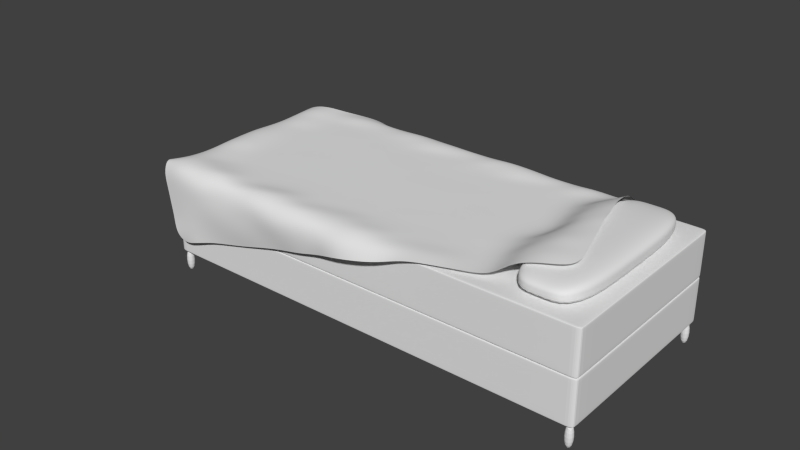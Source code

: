 # Source: Bed.blend  (saved by Blender 2.72.0; exported with 4.5.12 LTS)
import bpy
from mathutils import Matrix  # noqa: F401  (used for matrix-valued properties, if any)

bpy.ops.wm.read_factory_settings(use_empty=True)
scene = bpy.context.scene
scene.name = 'Scene'

# ---- collections
col_collection_1 = bpy.data.collections.new('Collection 1'); scene.collection.children.link(col_collection_1)

# ---- materials (node trees are filled in below, after node groups)
mat_material = bpy.data.materials.new('Material')
mat_material.alpha_threshold = 0.0
mat_material.use_transparent_shadow = False
mat_material.roughness = 0.5
mat_material.line_color = (0.0, 0.0, 0.0, 1.0)

# ---- material node trees

# ---- world
world_world = bpy.data.worlds.new('World'); scene.world = world_world
world_world.color = (0.05088, 0.05088, 0.05088)
world_world.use_sun_shadow = False
world_world.sun_shadow_jitter_overblur = 0.0
world_world.cycles.sampling_method = 'MANUAL'
world_world.cycles.sample_map_resolution = 256

# ---- meshes
me_cube_005 = bpy.data.meshes.new('Cube.005')
me_cube_005.from_pydata([(-0.1424, -1.0, -1.0), (-1.0, -0.1424, -1.0), (-0.3242, -0.998, -1.0), (-0.505, -0.9817, -1.0), (-0.6799, -0.9324, -1.0), (-0.8308, -0.8314, -1.0), (-0.9322, -0.6805, -1.0), (-0.9816, -0.5058, -1.0), (-0.998, -0.3248, -1.0), (-1.0, 0.1424, -1.0), (-0.1424, 1.0, -1.0), (-0.998, 0.3242, -1.0), (-0.9817, 0.505, -1.0), (-0.9324, 0.6799, -1.0), (-0.8314, 0.8308, -1.0), (-0.6805, 0.9322, -1.0), (-0.5058, 0.9816, -1.0), (-0.3248, 0.998, -1.0), (0.1424, 1.0, -1.0), (1.0, 0.1424, -1.0), (0.3242, 0.998, -1.0), (0.505, 0.9817, -1.0), (0.6799, 0.9324, -1.0), (0.8308, 0.8314, -1.0), (0.9322, 0.6805, -1.0), (0.9816, 0.5058, -1.0), (0.998, 0.3248, -1.0), (1.0, -0.1424, -1.0), (0.1424, -1.0, -1.0), (0.998, -0.3242, -1.0), (0.9817, -0.505, -1.0), (0.9324, -0.6799, -1.0), (0.8314, -0.8308, -1.0), (0.6805, -0.9322, -1.0), (0.5058, -0.9816, -1.0), (0.3248, -0.998, -1.0), (-1.0, -0.1424, 0.1424), (-0.1424, -1.0, 0.1424), (-0.1424, -0.1424, 1.0), (-0.998, -0.3242, 0.1424), (-0.9817, -0.505, 0.1424), (-0.9324, -0.6799, 0.1424), (-0.8314, -0.8308, 0.1424), (-0.998, -0.1424, 0.3248), (-0.9955, -0.3307, 0.3294), (-0.9772, -0.5171, 0.3318), (-0.925, -0.6904, 0.3308), (-0.83, -0.8286, 0.3291), (-0.9816, -0.1424, 0.5058), (-0.9769, -0.3337, 0.5183), (-0.9564, -0.5221, 0.5217), (-0.9047, -0.6874, 0.5155), (-0.8161, -0.8156, 0.5095), (-0.9322, -0.1424, 0.6805), (-0.9239, -0.332, 0.6927), (-0.9043, -0.516, 0.6881), (-0.8605, -0.6694, 0.6695), (-0.7846, -0.7845, 0.6565), (-0.7482, -0.7482, 0.7482), (-0.1424, -0.998, 0.3242), (-0.1424, -0.9817, 0.505), (-0.1424, -0.9324, 0.6799), (-0.1424, -0.8314, 0.8308), (-0.3248, -0.998, 0.1424), (-0.3294, -0.9955, 0.3307), (-0.3318, -0.9772, 0.5171), (-0.3308, -0.925, 0.6904), (-0.3291, -0.83, 0.8286), (-0.5058, -0.9816, 0.1424), (-0.5183, -0.9769, 0.3337), (-0.5217, -0.9564, 0.5221), (-0.5155, -0.9047, 0.6874), (-0.5095, -0.8161, 0.8156), (-0.6805, -0.9322, 0.1424), (-0.6927, -0.9239, 0.332), (-0.6881, -0.9043, 0.516), (-0.6695, -0.8605, 0.6694), (-0.6565, -0.7846, 0.7845), (-0.3242, -0.1424, 0.998), (-0.505, -0.1424, 0.9817), (-0.6799, -0.1424, 0.9324), (-0.8308, -0.1424, 0.8314), (-0.1424, -0.3248, 0.998), (-0.3307, -0.3294, 0.9955), (-0.5171, -0.3318, 0.9772), (-0.6904, -0.3308, 0.925), (-0.8286, -0.3291, 0.83), (-0.1424, -0.5058, 0.9816), (-0.3337, -0.5183, 0.9769), (-0.5221, -0.5217, 0.9564), (-0.6874, -0.5155, 0.9047), (-0.8156, -0.5095, 0.8161), (-0.1424, -0.6805, 0.9322), (-0.332, -0.6927, 0.9239), (-0.516, -0.6881, 0.9043), (-0.6694, -0.6695, 0.8605), (-0.7845, -0.6565, 0.7846), (-1.0, 0.1424, 0.1424), (-0.1424, 0.1424, 1.0), (-0.1424, 1.0, 0.1424), (-0.998, 0.1424, 0.3242), (-0.9817, 0.1424, 0.505), (-0.9324, 0.1424, 0.6799), (-0.8314, 0.1424, 0.8308), (-0.998, 0.3248, 0.1424), (-0.9955, 0.3294, 0.3307), (-0.9772, 0.3318, 0.5171), (-0.925, 0.3308, 0.6904), (-0.83, 0.3291, 0.8286), (-0.9816, 0.5058, 0.1424), (-0.9769, 0.5183, 0.3337), (-0.9564, 0.5217, 0.5221), (-0.9047, 0.5155, 0.6874), (-0.8161, 0.5095, 0.8156), (-0.9322, 0.6805, 0.1424), (-0.9239, 0.6927, 0.332), (-0.9043, 0.6881, 0.516), (-0.8605, 0.6695, 0.6694), (-0.7846, 0.6565, 0.7845), (-0.7482, 0.7482, 0.7482), (-0.1424, 0.3242, 0.998), (-0.1424, 0.505, 0.9817), (-0.1424, 0.6799, 0.9324), (-0.1424, 0.8308, 0.8314), (-0.3248, 0.1424, 0.998), (-0.3294, 0.3307, 0.9955), (-0.3318, 0.5171, 0.9772), (-0.3308, 0.6904, 0.925), (-0.3291, 0.8286, 0.83), (-0.5058, 0.1424, 0.9816), (-0.5183, 0.3337, 0.9769), (-0.5217, 0.5221, 0.9564), (-0.5155, 0.6874, 0.9047), (-0.5095, 0.8156, 0.8161), (-0.6805, 0.1424, 0.9322), (-0.6927, 0.332, 0.9239), (-0.6881, 0.516, 0.9043), (-0.6695, 0.6694, 0.8605), (-0.6565, 0.7845, 0.7846), (-0.3242, 0.998, 0.1424), (-0.505, 0.9817, 0.1424), (-0.6799, 0.9324, 0.1424), (-0.8308, 0.8314, 0.1424), (-0.1424, 0.998, 0.3248), (-0.3307, 0.9955, 0.3294), (-0.5171, 0.9772, 0.3318), (-0.6904, 0.925, 0.3308), (-0.8286, 0.83, 0.3291), (-0.1424, 0.9816, 0.5058), (-0.3337, 0.9769, 0.5183), (-0.5221, 0.9564, 0.5217), (-0.6874, 0.9047, 0.5155), (-0.8156, 0.8161, 0.5095), (-0.1424, 0.9322, 0.6805), (-0.332, 0.9239, 0.6927), (-0.516, 0.9043, 0.6881), (-0.6694, 0.8605, 0.6695), (-0.7845, 0.7846, 0.6565), (0.1424, 1.0, 0.1424), (0.1424, 0.1424, 1.0), (1.0, 0.1424, 0.1424), (0.1424, 0.998, 0.3242), (0.1424, 0.9817, 0.505), (0.1424, 0.9324, 0.6799), (0.1424, 0.8314, 0.8308), (0.3248, 0.998, 0.1424), (0.3294, 0.9955, 0.3307), (0.3318, 0.9772, 0.5171), (0.3308, 0.925, 0.6904), (0.3291, 0.83, 0.8286), (0.5058, 0.9816, 0.1424), (0.5183, 0.9769, 0.3337), (0.5217, 0.9564, 0.5221), (0.5155, 0.9047, 0.6874), (0.5095, 0.8161, 0.8156), (0.6805, 0.9322, 0.1424), (0.6927, 0.9239, 0.332), (0.6881, 0.9043, 0.516), (0.6695, 0.8605, 0.6694), (0.6565, 0.7846, 0.7845), (0.7482, 0.7482, 0.7482), (0.3242, 0.1424, 0.998), (0.505, 0.1424, 0.9817), (0.6799, 0.1424, 0.9324), (0.8308, 0.1424, 0.8314), (0.1424, 0.3248, 0.998), (0.3307, 0.3294, 0.9955), (0.5171, 0.3318, 0.9772), (0.6904, 0.3308, 0.925), (0.8286, 0.3291, 0.83), (0.1424, 0.5058, 0.9816), (0.3337, 0.5183, 0.9769), (0.5221, 0.5217, 0.9564), (0.6874, 0.5155, 0.9047), (0.8156, 0.5095, 0.8161), (0.1424, 0.6805, 0.9322), (0.332, 0.6927, 0.9239), (0.516, 0.6881, 0.9043), (0.6694, 0.6695, 0.8605), (0.7845, 0.6565, 0.7846), (0.998, 0.3242, 0.1424), (0.9817, 0.505, 0.1424), (0.9324, 0.6799, 0.1424), (0.8314, 0.8308, 0.1424), (0.998, 0.1424, 0.3248), (0.9955, 0.3307, 0.3294), (0.9772, 0.5171, 0.3318), (0.925, 0.6904, 0.3308), (0.83, 0.8286, 0.3291), (0.9816, 0.1424, 0.5058), (0.9769, 0.3337, 0.5183), (0.9564, 0.5221, 0.5217), (0.9047, 0.6874, 0.5155), (0.8161, 0.8156, 0.5095), (0.9322, 0.1424, 0.6805), (0.9239, 0.332, 0.6927), (0.9043, 0.516, 0.6881), (0.8605, 0.6694, 0.6695), (0.7846, 0.7845, 0.6565), (1.0, -0.1424, 0.1424), (0.1424, -0.1424, 1.0), (0.1424, -1.0, 0.1424), (0.998, -0.1424, 0.3242), (0.9817, -0.1424, 0.505), (0.9324, -0.1424, 0.6799), (0.8314, -0.1424, 0.8308), (0.998, -0.3248, 0.1424), (0.9955, -0.3294, 0.3307), (0.9772, -0.3318, 0.5171), (0.925, -0.3308, 0.6904), (0.83, -0.3291, 0.8286), (0.9816, -0.5058, 0.1424), (0.9769, -0.5183, 0.3337), (0.9564, -0.5217, 0.5221), (0.9047, -0.5155, 0.6874), (0.8161, -0.5095, 0.8156), (0.9322, -0.6805, 0.1424), (0.9239, -0.6927, 0.332), (0.9043, -0.6881, 0.516), (0.8605, -0.6695, 0.6694), (0.7846, -0.6565, 0.7845), (0.7482, -0.7482, 0.7482), (0.1424, -0.3242, 0.998), (0.1424, -0.505, 0.9817), (0.1424, -0.6799, 0.9324), (0.1424, -0.8308, 0.8314), (0.3248, -0.1424, 0.998), (0.3294, -0.3307, 0.9955), (0.3318, -0.5171, 0.9772), (0.3308, -0.6904, 0.925), (0.3291, -0.8286, 0.83), (0.5058, -0.1424, 0.9816), (0.5183, -0.3337, 0.9769), (0.5217, -0.5221, 0.9564), (0.5155, -0.6874, 0.9047), (0.5095, -0.8156, 0.8161), (0.6805, -0.1424, 0.9322), (0.6927, -0.332, 0.9239), (0.6881, -0.516, 0.9043), (0.6695, -0.6694, 0.8605), (0.6565, -0.7845, 0.7846), (0.3242, -0.998, 0.1424), (0.505, -0.9817, 0.1424), (0.6799, -0.9324, 0.1424), (0.8308, -0.8314, 0.1424), (0.1424, -0.998, 0.3248), (0.3307, -0.9955, 0.3294), (0.5171, -0.9772, 0.3318), (0.6904, -0.925, 0.3308), (0.8286, -0.83, 0.3291), (0.1424, -0.9816, 0.5058), (0.3337, -0.9769, 0.5183), (0.5221, -0.9564, 0.5217), (0.6874, -0.9047, 0.5155), (0.8156, -0.8161, 0.5095), (0.1424, -0.9322, 0.6805), (0.332, -0.9239, 0.6927), (0.516, -0.9043, 0.6881), (0.6694, -0.8605, 0.6695), (0.7845, -0.7846, 0.6565)], [], [(0, 2, 3, 4, 5, 6, 7, 8, 1, 9, 11, 12, 13, 14, 15, 16, 17, 10, 18, 20, 21, 22, 23, 24, 25, 26, 19, 27, 29, 30, 31, 32, 33, 34, 35, 28), (160, 219, 27, 19), (220, 159, 98, 38), (99, 158, 18, 10), (221, 37, 0, 28), (36, 39, 44, 43), (39, 40, 45, 44), (40, 41, 46, 45), (41, 42, 47, 46), (43, 44, 49, 48), (44, 45, 50, 49), (45, 46, 51, 50), (46, 47, 52, 51), (48, 49, 54, 53), (49, 50, 55, 54), (50, 51, 56, 55), (51, 52, 57, 56), (53, 54, 86, 81), (54, 55, 91, 86), (55, 56, 96, 91), (56, 57, 58, 96), (37, 59, 64, 63), (59, 60, 65, 64), (60, 61, 66, 65), (61, 62, 67, 66), (63, 64, 69, 68), (64, 65, 70, 69), (65, 66, 71, 70), (66, 67, 72, 71), (68, 69, 74, 73), (69, 70, 75, 74), (70, 71, 76, 75), (71, 72, 77, 76), (73, 74, 47, 42), (74, 75, 52, 47), (75, 76, 57, 52), (76, 77, 58, 57), (38, 78, 83, 82), (78, 79, 84, 83), (79, 80, 85, 84), (80, 81, 86, 85), (82, 83, 88, 87), (83, 84, 89, 88), (84, 85, 90, 89), (85, 86, 91, 90), (87, 88, 93, 92), (88, 89, 94, 93), (89, 90, 95, 94), (90, 91, 96, 95), (92, 93, 67, 62), (93, 94, 72, 67), (94, 95, 77, 72), (95, 96, 58, 77), (97, 100, 105, 104), (100, 101, 106, 105), (101, 102, 107, 106), (102, 103, 108, 107), (104, 105, 110, 109), (105, 106, 111, 110), (106, 107, 112, 111), (107, 108, 113, 112), (109, 110, 115, 114), (110, 111, 116, 115), (111, 112, 117, 116), (112, 113, 118, 117), (114, 115, 147, 142), (115, 116, 152, 147), (116, 117, 157, 152), (117, 118, 119, 157), (98, 120, 125, 124), (120, 121, 126, 125), (121, 122, 127, 126), (122, 123, 128, 127), (124, 125, 130, 129), (125, 126, 131, 130), (126, 127, 132, 131), (127, 128, 133, 132), (129, 130, 135, 134), (130, 131, 136, 135), (131, 132, 137, 136), (132, 133, 138, 137), (134, 135, 108, 103), (135, 136, 113, 108), (136, 137, 118, 113), (137, 138, 119, 118), (99, 139, 144, 143), (139, 140, 145, 144), (140, 141, 146, 145), (141, 142, 147, 146), (143, 144, 149, 148), (144, 145, 150, 149), (145, 146, 151, 150), (146, 147, 152, 151), (148, 149, 154, 153), (149, 150, 155, 154), (150, 151, 156, 155), (151, 152, 157, 156), (153, 154, 128, 123), (154, 155, 133, 128), (155, 156, 138, 133), (156, 157, 119, 138), (158, 161, 166, 165), (161, 162, 167, 166), (162, 163, 168, 167), (163, 164, 169, 168), (165, 166, 171, 170), (166, 167, 172, 171), (167, 168, 173, 172), (168, 169, 174, 173), (170, 171, 176, 175), (171, 172, 177, 176), (172, 173, 178, 177), (173, 174, 179, 178), (175, 176, 208, 203), (176, 177, 213, 208), (177, 178, 218, 213), (178, 179, 180, 218), (159, 181, 186, 185), (181, 182, 187, 186), (182, 183, 188, 187), (183, 184, 189, 188), (185, 186, 191, 190), (186, 187, 192, 191), (187, 188, 193, 192), (188, 189, 194, 193), (190, 191, 196, 195), (191, 192, 197, 196), (192, 193, 198, 197), (193, 194, 199, 198), (195, 196, 169, 164), (196, 197, 174, 169), (197, 198, 179, 174), (198, 199, 180, 179), (160, 200, 205, 204), (200, 201, 206, 205), (201, 202, 207, 206), (202, 203, 208, 207), (204, 205, 210, 209), (205, 206, 211, 210), (206, 207, 212, 211), (207, 208, 213, 212), (209, 210, 215, 214), (210, 211, 216, 215), (211, 212, 217, 216), (212, 213, 218, 217), (214, 215, 189, 184), (215, 216, 194, 189), (216, 217, 199, 194), (217, 218, 180, 199), (219, 222, 227, 226), (222, 223, 228, 227), (223, 224, 229, 228), (224, 225, 230, 229), (226, 227, 232, 231), (227, 228, 233, 232), (228, 229, 234, 233), (229, 230, 235, 234), (231, 232, 237, 236), (232, 233, 238, 237), (233, 234, 239, 238), (234, 235, 240, 239), (236, 237, 269, 264), (237, 238, 274, 269), (238, 239, 279, 274), (239, 240, 241, 279), (220, 242, 247, 246), (242, 243, 248, 247), (243, 244, 249, 248), (244, 245, 250, 249), (246, 247, 252, 251), (247, 248, 253, 252), (248, 249, 254, 253), (249, 250, 255, 254), (251, 252, 257, 256), (252, 253, 258, 257), (253, 254, 259, 258), (254, 255, 260, 259), (256, 257, 230, 225), (257, 258, 235, 230), (258, 259, 240, 235), (259, 260, 241, 240), (221, 261, 266, 265), (261, 262, 267, 266), (262, 263, 268, 267), (263, 264, 269, 268), (265, 266, 271, 270), (266, 267, 272, 271), (267, 268, 273, 272), (268, 269, 274, 273), (270, 271, 276, 275), (271, 272, 277, 276), (272, 273, 278, 277), (273, 274, 279, 278), (275, 276, 250, 245), (276, 277, 255, 250), (277, 278, 260, 255), (278, 279, 241, 260), (0, 37, 63, 2), (2, 63, 68, 3), (3, 68, 73, 4), (4, 73, 42, 5), (5, 42, 41, 6), (6, 41, 40, 7), (7, 40, 39, 8), (8, 39, 36, 1), (38, 98, 124, 78), (78, 124, 129, 79), (79, 129, 134, 80), (80, 134, 103, 81), (81, 103, 102, 53), (53, 102, 101, 48), (48, 101, 100, 43), (43, 100, 97, 36), (99, 10, 17, 139), (139, 17, 16, 140), (140, 16, 15, 141), (141, 15, 14, 142), (142, 14, 13, 114), (114, 13, 12, 109), (109, 12, 11, 104), (104, 11, 9, 97), (98, 159, 185, 120), (120, 185, 190, 121), (121, 190, 195, 122), (122, 195, 164, 123), (123, 164, 163, 153), (153, 163, 162, 148), (148, 162, 161, 143), (143, 161, 158, 99), (160, 19, 26, 200), (200, 26, 25, 201), (201, 25, 24, 202), (202, 24, 23, 203), (203, 23, 22, 175), (175, 22, 21, 170), (170, 21, 20, 165), (165, 20, 18, 158), (159, 220, 246, 181), (181, 246, 251, 182), (182, 251, 256, 183), (183, 256, 225, 184), (184, 225, 224, 214), (214, 224, 223, 209), (209, 223, 222, 204), (204, 222, 219, 160), (221, 28, 35, 261), (261, 35, 34, 262), (262, 34, 33, 263), (263, 33, 32, 264), (264, 32, 31, 236), (236, 31, 30, 231), (231, 30, 29, 226), (226, 29, 27, 219), (220, 38, 82, 242), (242, 82, 87, 243), (243, 87, 92, 244), (244, 92, 62, 245), (245, 62, 61, 275), (275, 61, 60, 270), (270, 60, 59, 265), (265, 59, 37, 221), (36, 97, 9, 1)])
me_cube_005.use_remesh_preserve_volume = False
me_cube_005.use_remesh_preserve_attributes = False
me_cube_005.use_mirror_vertex_groups = False
me_cube_005.update()
me_cube = bpy.data.meshes.new('Cube')
me_cube.from_pydata([(0.956, -0.9889, -2.1), (0.956, -0.9, -2.1), (0.996, -0.9, -2.1), (0.996, -0.9889, -2.1), (0.956, -0.9889, -0.9), (0.956, -0.9, -0.9), (0.996, -0.9, -0.9), (0.996, -0.9889, -0.9), (-0.995, -0.9889, -2.1), (-0.995, -0.9, -2.1), (-0.955, -0.9, -2.1), (-0.955, -0.9889, -2.1), (-0.995, -0.9889, -0.9), (-0.995, -0.9, -0.9), (-0.955, -0.9, -0.9), (-0.955, -0.9889, -0.9), (-0.995, 0.9, -2.1), (-0.995, 0.9889, -2.1), (-0.955, 0.9889, -2.1), (-0.955, 0.9, -2.1), (-0.995, 0.9, -0.9), (-0.995, 0.9889, -0.9), (-0.955, 0.9889, -0.9), (-0.955, 0.9, -0.9), (0.955, 0.9, -2.1), (0.955, 0.9889, -2.1), (0.995, 0.9889, -2.1), (0.995, 0.9, -2.1), (0.955, 0.9, -0.9), (0.955, 0.9889, -0.9), (0.995, 0.9889, -0.9), (0.995, 0.9, -0.9), (0.9454, 1.0, -0.9454), (1.0, 0.9454, -0.9454), (0.9454, 0.9454, -1.0), (0.9818, 1.0, -0.9454), (0.9454, 1.0, -0.9818), (0.9818, 1.0, -0.9818), (1.0, 0.9454, -0.9818), (1.0, 0.9818, -0.9454), (1.0, 0.9818, -0.9818), (0.9454, 0.9818, -1.0), (0.9818, 0.9454, -1.0), (0.9818, 0.9818, -1.0), (0.9454, -0.9454, -1.0), (1.0, -0.9454, -0.9454), (0.9454, -1.0, -0.9454), (0.9818, -0.9454, -1.0), (0.9454, -0.9818, -1.0), (0.9818, -0.9818, -1.0), (1.0, -0.9818, -0.9454), (1.0, -0.9454, -0.9818), (1.0, -0.9818, -0.9818), (0.9454, -1.0, -0.9818), (0.9818, -1.0, -0.9454), (0.9818, -1.0, -0.9818), (-0.9454, -0.9454, -1.0), (-0.9454, -1.0, -0.9454), (-1.0, -0.9454, -0.9454), (-0.9454, -0.9818, -1.0), (-0.9818, -0.9454, -1.0), (-0.9818, -0.9818, -1.0), (-0.9818, -1.0, -0.9454), (-0.9454, -1.0, -0.9818), (-0.9818, -1.0, -0.9818), (-1.0, -0.9454, -0.9818), (-1.0, -0.9818, -0.9454), (-1.0, -0.9818, -0.9818), (-1.0, 0.9454, -0.9454), (-0.9454, 1.0, -0.9454), (-0.9454, 0.9454, -1.0), (-1.0, 0.9818, -0.9454), (-1.0, 0.9454, -0.9818), (-1.0, 0.9818, -0.9818), (-0.9454, 1.0, -0.9818), (-0.9818, 1.0, -0.9454), (-0.9818, 1.0, -0.9818), (-0.9818, 0.9454, -1.0), (-0.9454, 0.9818, -1.0), (-0.9818, 0.9818, -1.0), (1.0, 0.9454, 0.9454), (0.9454, 1.0, 0.9454), (0.9454, 0.9454, 1.0), (1.0, 0.9818, 0.9454), (1.0, 0.9454, 0.9818), (1.0, 0.9818, 0.9818), (0.9454, 1.0, 0.9818), (0.9818, 1.0, 0.9454), (0.9818, 1.0, 0.9818), (0.9818, 0.9454, 1.0), (0.9454, 0.9818, 1.0), (0.9818, 0.9818, 1.0), (0.9454, -0.9454, 1.0), (0.9454, -1.0, 0.9454), (1.0, -0.9454, 0.9454), (0.9454, -0.9818, 1.0), (0.9818, -0.9454, 1.0), (0.9818, -0.9818, 1.0), (0.9818, -1.0, 0.9454), (0.9454, -1.0, 0.9818), (0.9818, -1.0, 0.9818), (1.0, -0.9454, 0.9818), (1.0, -0.9818, 0.9454), (1.0, -0.9818, 0.9818), (-0.9454, -0.9454, 1.0), (-1.0, -0.9454, 0.9454), (-0.9454, -1.0, 0.9454), (-0.9818, -0.9454, 1.0), (-0.9454, -0.9818, 1.0), (-0.9818, -0.9818, 1.0), (-1.0, -0.9818, 0.9454), (-1.0, -0.9454, 0.9818), (-1.0, -0.9818, 0.9818), (-0.9454, -1.0, 0.9818), (-0.9818, -1.0, 0.9454), (-0.9818, -1.0, 0.9818), (-0.9454, 1.0, 0.9454), (-1.0, 0.9454, 0.9454), (-0.9454, 0.9454, 1.0), (-0.9818, 1.0, 0.9454), (-0.9454, 1.0, 0.9818), (-0.9818, 1.0, 0.9818), (-1.0, 0.9454, 0.9818), (-1.0, 0.9818, 0.9454), (-1.0, 0.9818, 0.9818), (-0.9454, 0.9818, 1.0), (-0.9818, 0.9454, 1.0), (-0.9818, 0.9818, 1.0), (0.9454, 1.0, 1.07), (1.0, 0.9454, 1.07), (0.9454, 0.9454, 1.015), (0.9818, 1.0, 1.07), (0.9454, 1.0, 1.034), (0.9818, 1.0, 1.034), (1.0, 0.9454, 1.034), (1.0, 0.9818, 1.07), (1.0, 0.9818, 1.034), (0.9454, 0.9818, 1.015), (0.9818, 0.9454, 1.015), (0.9818, 0.9818, 1.015), (0.9454, -0.9454, 1.015), (1.0, -0.9454, 1.07), (0.9454, -1.0, 1.07), (0.9818, -0.9454, 1.015), (0.9454, -0.9818, 1.015), (0.9818, -0.9818, 1.015), (1.0, -0.9818, 1.07), (1.0, -0.9454, 1.034), (1.0, -0.9818, 1.034), (0.9454, -1.0, 1.034), (0.9818, -1.0, 1.07), (0.9818, -1.0, 1.034), (-0.9454, -0.9454, 1.015), (-0.9454, -1.0, 1.07), (-1.0, -0.9454, 1.07), (-0.9454, -0.9818, 1.015), (-0.9818, -0.9454, 1.015), (-0.9818, -0.9818, 1.015), (-0.9818, -1.0, 1.07), (-0.9454, -1.0, 1.034), (-0.9818, -1.0, 1.034), (-1.0, -0.9454, 1.034), (-1.0, -0.9818, 1.07), (-1.0, -0.9818, 1.034), (-1.0, 0.9454, 1.07), (-0.9454, 1.0, 1.07), (-0.9454, 0.9454, 1.015), (-1.0, 0.9818, 1.07), (-1.0, 0.9454, 1.034), (-1.0, 0.9818, 1.034), (-0.9454, 1.0, 1.034), (-0.9818, 1.0, 1.07), (-0.9818, 1.0, 1.034), (-0.9818, 0.9454, 1.015), (-0.9454, 0.9818, 1.015), (-0.9818, 0.9818, 1.015), (1.0, 0.9454, 2.961), (0.9454, 1.0, 2.961), (0.9454, 0.9454, 3.015), (1.0, 0.9818, 2.961), (1.0, 0.9454, 2.997), (1.0, 0.9818, 2.997), (0.9454, 1.0, 2.997), (0.9818, 1.0, 2.961), (0.9818, 1.0, 2.997), (0.9818, 0.9454, 3.015), (0.9454, 0.9818, 3.015), (0.9818, 0.9818, 3.015), (0.9454, -0.9454, 3.015), (0.9454, -1.0, 2.961), (1.0, -0.9454, 2.961), (0.9454, -0.9818, 3.015), (0.9818, -0.9454, 3.015), (0.9818, -0.9818, 3.015), (0.9818, -1.0, 2.961), (0.9454, -1.0, 2.997), (0.9818, -1.0, 2.997), (1.0, -0.9454, 2.997), (1.0, -0.9818, 2.961), (1.0, -0.9818, 2.997), (-0.9454, -0.9454, 3.015), (-1.0, -0.9454, 2.961), (-0.9454, -1.0, 2.961), (-0.9818, -0.9454, 3.015), (-0.9454, -0.9818, 3.015), (-0.9818, -0.9818, 3.015), (-1.0, -0.9818, 2.961), (-1.0, -0.9454, 2.997), (-1.0, -0.9818, 2.997), (-0.9454, -1.0, 2.997), (-0.9818, -1.0, 2.961), (-0.9818, -1.0, 2.997), (-0.9454, 1.0, 2.961), (-1.0, 0.9454, 2.961), (-0.9454, 0.9454, 3.015), (-0.9818, 1.0, 2.961), (-0.9454, 1.0, 2.997), (-0.9818, 1.0, 2.997), (-1.0, 0.9454, 2.997), (-1.0, 0.9818, 2.961), (-1.0, 0.9818, 2.997), (-0.9454, 0.9818, 3.015), (-0.9818, 0.9454, 3.015), (-0.9818, 0.9818, 3.015)], [], [(4, 5, 1, 0), (5, 6, 2, 1), (6, 7, 3, 2), (7, 4, 0, 3), (0, 1, 2, 3), (7, 6, 5, 4), (12, 13, 9, 8), (13, 14, 10, 9), (14, 15, 11, 10), (15, 12, 8, 11), (8, 9, 10, 11), (15, 14, 13, 12), (20, 21, 17, 16), (21, 22, 18, 17), (22, 23, 19, 18), (23, 20, 16, 19), (16, 17, 18, 19), (23, 22, 21, 20), (28, 29, 25, 24), (29, 30, 26, 25), (30, 31, 27, 26), (31, 28, 24, 27), (24, 25, 26, 27), (31, 30, 29, 28), (81, 32, 69, 116), (46, 93, 106, 57), (58, 105, 117, 68), (82, 118, 104, 92), (33, 80, 94, 45), (32, 35, 37, 36), (35, 39, 40, 37), (33, 38, 40, 39), (38, 42, 43, 40), (34, 41, 43, 42), (41, 36, 37, 43), (37, 40, 43), (44, 47, 49, 48), (47, 51, 52, 49), (45, 50, 52, 51), (50, 54, 55, 52), (46, 53, 55, 54), (53, 48, 49, 55), (49, 52, 55), (56, 59, 61, 60), (59, 63, 64, 61), (57, 62, 64, 63), (62, 66, 67, 64), (58, 65, 67, 66), (65, 60, 61, 67), (61, 64, 67), (68, 71, 73, 72), (71, 75, 76, 73), (69, 74, 76, 75), (74, 78, 79, 76), (70, 77, 79, 78), (77, 72, 73, 79), (73, 76, 79), (80, 83, 85, 84), (83, 87, 88, 85), (81, 86, 88, 87), (86, 90, 91, 88), (82, 89, 91, 90), (89, 84, 85, 91), (85, 88, 91), (92, 95, 97, 96), (95, 99, 100, 97), (93, 98, 100, 99), (98, 102, 103, 100), (94, 101, 103, 102), (101, 96, 97, 103), (97, 100, 103), (104, 107, 109, 108), (107, 111, 112, 109), (105, 110, 112, 111), (110, 114, 115, 112), (106, 113, 115, 114), (113, 108, 109, 115), (109, 112, 115), (116, 119, 121, 120), (119, 123, 124, 121), (117, 122, 124, 123), (122, 126, 127, 124), (118, 125, 127, 126), (125, 120, 121, 127), (121, 124, 127), (33, 45, 51, 38), (38, 51, 47, 42), (42, 47, 44, 34), (34, 70, 78, 41), (41, 78, 74, 36), (36, 74, 69, 32), (32, 81, 87, 35), (35, 87, 83, 39), (39, 83, 80, 33), (46, 57, 63, 53), (53, 63, 59, 48), (48, 59, 56, 44), (45, 94, 102, 50), (50, 102, 98, 54), (54, 98, 93, 46), (58, 68, 72, 65), (65, 72, 77, 60), (60, 77, 70, 56), (57, 106, 114, 62), (62, 114, 110, 66), (66, 110, 105, 58), (68, 117, 123, 71), (71, 123, 119, 75), (75, 119, 116, 69), (82, 92, 96, 89), (89, 96, 101, 84), (84, 101, 94, 80), (81, 116, 120, 86), (86, 120, 125, 90), (90, 125, 118, 82), (92, 104, 108, 95), (95, 108, 113, 99), (99, 113, 106, 93), (104, 118, 126, 107), (107, 126, 122, 111), (111, 122, 117, 105), (34, 44, 56, 70), (177, 128, 165, 212), (142, 189, 202, 153), (154, 201, 213, 164), (178, 214, 200, 188), (129, 176, 190, 141), (128, 131, 133, 132), (131, 135, 136, 133), (129, 134, 136, 135), (134, 138, 139, 136), (130, 137, 139, 138), (137, 132, 133, 139), (133, 136, 139), (140, 143, 145, 144), (143, 147, 148, 145), (141, 146, 148, 147), (146, 150, 151, 148), (142, 149, 151, 150), (149, 144, 145, 151), (145, 148, 151), (152, 155, 157, 156), (155, 159, 160, 157), (153, 158, 160, 159), (158, 162, 163, 160), (154, 161, 163, 162), (161, 156, 157, 163), (157, 160, 163), (164, 167, 169, 168), (167, 171, 172, 169), (165, 170, 172, 171), (170, 174, 175, 172), (166, 173, 175, 174), (173, 168, 169, 175), (169, 172, 175), (176, 179, 181, 180), (179, 183, 184, 181), (177, 182, 184, 183), (182, 186, 187, 184), (178, 185, 187, 186), (185, 180, 181, 187), (181, 184, 187), (188, 191, 193, 192), (191, 195, 196, 193), (189, 194, 196, 195), (194, 198, 199, 196), (190, 197, 199, 198), (197, 192, 193, 199), (193, 196, 199), (200, 203, 205, 204), (203, 207, 208, 205), (201, 206, 208, 207), (206, 210, 211, 208), (202, 209, 211, 210), (209, 204, 205, 211), (205, 208, 211), (212, 215, 217, 216), (215, 219, 220, 217), (213, 218, 220, 219), (218, 222, 223, 220), (214, 221, 223, 222), (221, 216, 217, 223), (217, 220, 223), (129, 141, 147, 134), (134, 147, 143, 138), (138, 143, 140, 130), (130, 166, 174, 137), (137, 174, 170, 132), (132, 170, 165, 128), (128, 177, 183, 131), (131, 183, 179, 135), (135, 179, 176, 129), (142, 153, 159, 149), (149, 159, 155, 144), (144, 155, 152, 140), (141, 190, 198, 146), (146, 198, 194, 150), (150, 194, 189, 142), (154, 164, 168, 161), (161, 168, 173, 156), (156, 173, 166, 152), (153, 202, 210, 158), (158, 210, 206, 162), (162, 206, 201, 154), (164, 213, 219, 167), (167, 219, 215, 171), (171, 215, 212, 165), (178, 188, 192, 185), (185, 192, 197, 180), (180, 197, 190, 176), (177, 212, 216, 182), (182, 216, 221, 186), (186, 221, 214, 178), (188, 200, 204, 191), (191, 204, 209, 195), (195, 209, 202, 189), (200, 214, 222, 203), (203, 222, 218, 207), (207, 218, 213, 201), (130, 140, 152, 166)])
me_cube.materials.append(mat_material)
me_cube.use_remesh_preserve_volume = False
me_cube.use_remesh_preserve_attributes = False
me_cube.use_mirror_vertex_groups = False
me_cube.update()
me_grid = bpy.data.meshes.new('Grid')
me_grid.from_pydata([(-0.8194, -0.4396, -1.063), (-0.614, -0.5118, -0.9624), (-0.4102, -0.5942, -0.8537), (-0.2061, -0.6953, -0.764), (-0.002833, -0.7949, -0.6464), (0.2112, -0.7974, -0.5817), (0.4244, -0.7623, -0.5642), (0.6441, -0.7205, -0.5729), (0.8251, -0.6873, -0.38), (-0.8503, -0.4578, -0.8045), (-0.646, -0.5343, -0.7067), (-0.4422, -0.6187, -0.5953), (-0.2235, -0.628, -0.5342), (-0.0104, -0.5999, -0.5346), (0.2064, -0.5765, -0.5511), (0.4188, -0.5409, -0.5475), (0.63, -0.5012, -0.5415), (0.8136, -0.469, -0.3392), (-0.8848, -0.446, -0.5461), (-0.6643, -0.4408, -0.4884), (-0.444, -0.4221, -0.5272), (-0.226, -0.4054, -0.5278), (-0.01054, -0.3811, -0.5252), (0.2027, -0.3558, -0.5202), (0.4139, -0.3207, -0.513), (0.6249, -0.281, -0.5095), (0.8009, -0.2481, -0.3339), (-0.8916, -0.2328, -0.4806), (-0.6699, -0.2185, -0.5012), (-0.449, -0.2015, -0.499), (-0.2282, -0.1845, -0.4965), (-0.01317, -0.1606, -0.493), (0.2017, -0.1351, -0.4874), (0.4103, -0.09991, -0.4824), (0.62, -0.06041, -0.4783), (0.8012, -0.03272, -0.3234), (-0.8957, -0.01098, -0.4722), (-0.6763, 0.001757, -0.4668), (-0.4544, 0.01806, -0.4662), (-0.2331, 0.03602, -0.4639), (-0.01539, 0.05978, -0.4588), (0.1989, 0.08561, -0.455), (0.4094, 0.1209, -0.4513), (0.6164, 0.1601, -0.4458), (0.8097, 0.1891, -0.3267), (-0.8961, 0.2113, -0.4698), (-0.6822, 0.2222, -0.4349), (-0.4602, 0.2385, -0.4342), (-0.239, 0.2565, -0.4313), (-0.02001, 0.2802, -0.4262), (0.1965, 0.3064, -0.4242), (0.4066, 0.3416, -0.419), (0.6158, 0.3805, -0.4115), (0.8258, 0.4041, -0.3769), (-0.8907, 0.4332, -0.4852), (-0.688, 0.4423, -0.4025), (-0.4661, 0.4588, -0.4009), (-0.2449, 0.4768, -0.3959), (-0.02593, 0.5004, -0.3956), (0.1921, 0.5266, -0.3877), (0.4043, 0.5553, -0.3535), (0.6133, 0.5995, -0.3719), (0.819, 0.6092, -0.4507), (-0.8725, 0.6478, -0.5403), (-0.6914, 0.6543, -0.3515), (-0.472, 0.679, -0.3684), (-0.2507, 0.6973, -0.365), (-0.0324, 0.7138, -0.3301), (0.1862, 0.7452, -0.3447), (0.398, 0.7566, -0.4242), (0.5881, 0.6959, -0.5913), (0.7973, 0.6336, -0.7122), (-0.8376, 0.8589, -0.5818), (-0.6983, 0.8704, -0.2938), (-0.4791, 0.8941, -0.3088), (-0.2576, 0.918, -0.3343), (-0.04139, 0.9221, -0.4049), (0.1603, 0.8437, -0.5595), (0.3655, 0.778, -0.6831), (0.5529, 0.7122, -0.8372), (0.7614, 0.646, -0.9687), (-0.9037, -0.4061, -1.147), (-0.8034, -0.4268, -1.192), (-0.7188, -0.4701, -1.002), (-0.8353, -0.4518, -0.9342), (-0.5963, -0.4815, -1.086), (-0.509, -0.5559, -0.9162), (-0.6311, -0.5342, -0.8365), (-0.3956, -0.5713, -0.9809), (-0.3101, -0.6493, -0.8102), (-0.4272, -0.6109, -0.7263), (-0.1875, -0.6728, -0.8892), (-0.1024, -0.7367, -0.7166), (-0.2204, -0.7017, -0.6338), (0.004455, -0.7997, -0.7793), (0.1039, -0.7987, -0.6131), (-0.005153, -0.7082, -0.5631), (0.2158, -0.8638, -0.6882), (0.3169, -0.7709, -0.5706), (0.2123, -0.6864, -0.5673), (0.4303, -0.8697, -0.596), (0.5348, -0.7429, -0.5769), (0.4221, -0.6512, -0.5629), (0.6481, -0.8277, -0.5887), (0.7182, -0.6954, -0.4393), (0.6369, -0.611, -0.5573), (0.8323, -0.7938, -0.4156), (0.9355, -0.6696, -0.3946), (0.8192, -0.5771, -0.3683), (-0.9345, -0.399, -0.8883), (-0.7516, -0.5058, -0.7473), (-0.8683, -0.4554, -0.6761), (-0.5427, -0.5707, -0.6721), (-0.6599, -0.524, -0.5767), (-0.3335, -0.6279, -0.5646), (-0.4426, -0.5327, -0.514), (-0.1127, -0.6109, -0.5395), (-0.2232, -0.5159, -0.5415), (0.1004, -0.5946, -0.5514), (-0.007453, -0.4909, -0.5412), (0.3118, -0.5498, -0.5487), (0.2042, -0.4659, -0.538), (0.5224, -0.5232, -0.5455), (0.4173, -0.4307, -0.5308), (0.715, -0.4747, -0.4414), (0.6246, -0.3913, -0.5255), (0.9238, -0.4502, -0.3588), (0.8072, -0.3584, -0.3422), (-0.9781, -0.3802, -0.6381), (-0.7745, -0.4434, -0.5173), (-0.8884, -0.3434, -0.4947), (-0.555, -0.429, -0.5281), (-0.6677, -0.3295, -0.5051), (-0.3338, -0.4156, -0.5249), (-0.4465, -0.3115, -0.5147), (-0.1186, -0.3897, -0.5268), (-0.2265, -0.2949, -0.5128), (0.09863, -0.3734, -0.5244), (-0.01126, -0.2708, -0.5093), (0.3041, -0.3296, -0.5161), (0.2025, -0.2452, -0.5055), (0.5206, -0.3026, -0.514), (0.4118, -0.2103, -0.4984), (0.723, -0.257, -0.4756), (0.6227, -0.1706, -0.4945), (0.9114, -0.2307, -0.3251), (0.8068, -0.1432, -0.3326), (-0.9845, -0.2192, -0.5845), (-0.7809, -0.2243, -0.501), (-0.8941, -0.1217, -0.4831), (-0.56, -0.2094, -0.5002), (-0.6727, -0.1083, -0.4846), (-0.338, -0.1945, -0.498), (-0.4515, -0.09209, -0.4829), (-0.1216, -0.1692, -0.4943), (-0.2307, -0.07425, -0.4803), (0.09634, -0.1526, -0.4918), (-0.01381, -0.0503, -0.4768), (0.3024, -0.109, -0.4836), (0.2002, -0.02474, -0.4712), (0.5157, -0.08221, -0.4815), (0.41, 0.01059, -0.4678), (0.7231, -0.03555, -0.4712), (0.6178, 0.04983, -0.462), (0.907, -0.01143, -0.2877), (0.807, 0.078, -0.3282), (-0.9614, -0.008268, -0.6515), (-0.7857, -0.005251, -0.4564), (-0.8962, 0.1001, -0.469), (-0.5653, 0.01049, -0.4673), (-0.6794, 0.1122, -0.4528), (-0.3434, 0.02607, -0.4652), (-0.4573, 0.1282, -0.45), (-0.1257, 0.05133, -0.4618), (-0.2361, 0.1463, -0.4478), (0.09421, 0.06786, -0.4567), (-0.01783, 0.17, -0.4427), (0.3002, 0.1117, -0.4515), (0.1981, 0.1961, -0.4405), (0.513, 0.1384, -0.449), (0.4077, 0.2312, -0.4353), (0.7182, 0.1851, -0.4399), (0.6151, 0.2704, -0.4295), (0.9052, 0.2089, -0.2653), (0.8167, 0.2942, -0.3684), (-0.9352, 0.2081, -0.6786), (-0.7913, 0.2102, -0.396), (-0.8934, 0.3222, -0.478), (-0.5712, 0.2304, -0.4354), (-0.6851, 0.3321, -0.4188), (-0.3492, 0.2466, -0.433), (-0.4631, 0.3487, -0.418), (-0.131, 0.2716, -0.4275), (-0.242, 0.3666, -0.4134), (0.09012, 0.2887, -0.4268), (-0.02297, 0.3902, -0.4117), (0.2981, 0.3325, -0.4204), (0.1941, 0.4167, -0.4079), (0.509, 0.3587, -0.4165), (0.4038, 0.4518, -0.4027), (0.7155, 0.4055, -0.406), (0.6084, 0.4903, -0.3971), (0.9211, 0.4167, -0.3365), (0.8265, 0.5153, -0.3811), (-0.9101, 0.424, -0.7043), (-0.7981, 0.4312, -0.3739), (-0.8816, 0.5385, -0.5247), (-0.5771, 0.4506, -0.403), (-0.691, 0.5525, -0.3868), (-0.3551, 0.4669, -0.3996), (-0.469, 0.5689, -0.3847), (-0.1369, 0.4922, -0.3968), (-0.2478, 0.5873, -0.3828), (0.08257, 0.509, -0.3943), (-0.02912, 0.6105, -0.3794), (0.294, 0.5524, -0.3817), (0.1836, 0.6361, -0.3729), (0.5033, 0.575, -0.3625), (0.4028, 0.6663, -0.3467), (0.7178, 0.6057, -0.411), (0.6051, 0.6788, -0.4639), (0.9165, 0.5481, -0.5288), (0.8142, 0.6206, -0.584), (-0.8659, 0.6244, -0.7604), (-0.8018, 0.6531, -0.3755), (-0.851, 0.7509, -0.5659), (-0.5817, 0.6676, -0.371), (-0.6929, 0.7643, -0.3323), (-0.3614, 0.6872, -0.3673), (-0.4753, 0.7892, -0.3526), (-0.1427, 0.712, -0.3583), (-0.2559, 0.8068, -0.3439), (0.0757, 0.7254, -0.3384), (-0.03552, 0.8244, -0.3424), (0.2902, 0.7587, -0.3856), (0.1796, 0.8276, -0.4332), (0.4965, 0.7156, -0.5159), (0.3818, 0.7674, -0.5544), (0.6946, 0.6783, -0.6514), (0.5731, 0.7072, -0.7205), (0.8937, 0.5941, -0.7837), (0.7795, 0.6398, -0.8405), (-0.824, 0.8326, -0.7995), (-0.8025, 0.8683, -0.3709), (-0.81, 0.9597, -0.5919), (-0.5894, 0.8874, -0.3346), (-0.7012, 0.9813, -0.2907), (-0.3683, 0.9054, -0.3188), (-0.4802, 1.004, -0.3297), (-0.1509, 0.9204, -0.3667), (-0.2695, 0.9811, -0.4415), (0.058, 0.875, -0.4872), (-0.0528, 0.9513, -0.5321), (0.2662, 0.8334, -0.626), (0.1423, 0.8701, -0.6839), (0.4539, 0.7357, -0.7664), (0.3487, 0.7867, -0.8117), (0.6568, 0.6819, -0.9071), (0.5359, 0.7192, -0.9659), (0.8603, 0.6131, -1.041), (0.7418, 0.6502, -1.096), (-0.8635, -0.3934, -1.227), (-0.7032, -0.4468, -1.129), (-0.4905, -0.5222, -1.038), (-0.2908, -0.614, -0.9306), (-0.08485, -0.722, -0.8277), (0.1103, -0.8427, -0.735), (0.3195, -0.8769, -0.61), (0.5408, -0.8501, -0.5902), (0.7228, -0.8058, -0.4513), (0.912, -0.7553, -0.4115), (-0.9165, -0.4012, -1.017), (-0.7353, -0.4896, -0.8752), (-0.5248, -0.5698, -0.7877), (-0.3253, -0.6763, -0.6837), (-0.1121, -0.7147, -0.5869), (0.1025, -0.7058, -0.5399), (0.3111, -0.6603, -0.5632), (0.5283, -0.6331, -0.5617), (0.7133, -0.5851, -0.4259), (0.9298, -0.56, -0.3756), (-0.9522, -0.3948, -0.7598), (-0.7673, -0.5165, -0.617), (-0.5525, -0.5391, -0.5454), (-0.3331, -0.5266, -0.5093), (-0.1184, -0.5001, -0.5418), (0.09885, -0.4838, -0.5406), (0.3063, -0.4397, -0.5342), (0.5228, -0.4131, -0.5273), (0.7131, -0.3636, -0.4427), (0.9179, -0.3406, -0.3404), (-0.9896, -0.32, -0.5278), (-0.7774, -0.3349, -0.4878), (-0.5576, -0.3188, -0.5145), (-0.3355, -0.3048, -0.5139), (-0.121, -0.2795, -0.5105), (0.09769, -0.263, -0.5081), (0.3027, -0.2194, -0.4994), (0.5179, -0.1926, -0.496), (0.7253, -0.1461, -0.4836), (0.9047, -0.1221, -0.2999), (-0.9767, -0.1109, -0.6103), (-0.783, -0.1147, -0.4795), (-0.5622, -0.0993, -0.4834), (-0.3405, -0.08417, -0.4815), (-0.1232, -0.05891, -0.478), (0.09493, -0.04247, -0.4738), (0.3017, 0.001353, -0.4676), (0.5143, 0.02807, -0.4652), (0.7204, 0.07468, -0.4549), (0.9005, 0.09797, -0.2677), (-0.945, 0.09849, -0.6688), (-0.7887, 0.1001, -0.4135), (-0.5683, 0.1202, -0.4512), (-0.3463, 0.1363, -0.4489), (-0.128, 0.1614, -0.4438), (0.0926, 0.1783, -0.4415), (0.2989, 0.2222, -0.4366), (0.5136, 0.2486, -0.4327), (0.7168, 0.2954, -0.4235), (0.9078, 0.3195, -0.2771), (-0.916, 0.3136, -0.6955), (-0.7943, 0.3203, -0.3772), (-0.5741, 0.3406, -0.419), (-0.3522, 0.3568, -0.4168), (-0.134, 0.3818, -0.4111), (0.08802, 0.399, -0.4104), (0.2965, 0.4429, -0.4041), (0.5108, 0.4689, -0.3996), (0.7166, 0.5071, -0.3496), (0.9244, 0.5132, -0.4023), (-0.8774, 0.5198, -0.7218), (-0.8018, 0.5422, -0.3701), (-0.58, 0.5608, -0.3867), (-0.358, 0.5768, -0.3804), (-0.1399, 0.6024, -0.3794), (0.08184, 0.6191, -0.3758), (0.2925, 0.6569, -0.3325), (0.507, 0.6838, -0.389), (0.7109, 0.6657, -0.5228), (0.8995, 0.5807, -0.6518), (-0.8462, 0.73, -0.7743), (-0.8028, 0.7573, -0.3651), (-0.5859, 0.7775, -0.3534), (-0.365, 0.797, -0.348), (-0.1458, 0.8178, -0.3157), (0.07365, 0.8341, -0.3666), (0.279, 0.8183, -0.4962), (0.471, 0.7317, -0.6376), (0.6765, 0.6785, -0.7797), (0.8784, 0.6089, -0.9122), (-0.8073, 0.9152, -0.7532), (-0.8049, 0.9711, -0.3696), (-0.5908, 0.9901, -0.3145), (-0.3695, 1.005, -0.3482), (-0.1618, 0.9603, -0.4896), (0.04041, 0.9046, -0.6054), (0.2463, 0.8393, -0.753), (0.4373, 0.7446, -0.8951), (0.638, 0.6874, -1.03), (0.8209, 0.6291, -1.121)], [], [(0, 81, 261, 82), (0, 82, 262, 83), (0, 83, 272, 84), (0, 84, 271, 81), (1, 83, 262, 85), (1, 85, 263, 86), (1, 86, 273, 87), (1, 87, 272, 83), (2, 86, 263, 88), (2, 88, 264, 89), (2, 89, 274, 90), (2, 90, 273, 86), (3, 89, 264, 91), (3, 91, 265, 92), (3, 92, 275, 93), (3, 93, 274, 89), (4, 92, 265, 94), (4, 94, 266, 95), (4, 95, 276, 96), (4, 96, 275, 92), (5, 95, 266, 97), (5, 97, 267, 98), (5, 98, 277, 99), (5, 99, 276, 95), (6, 98, 267, 100), (6, 100, 268, 101), (6, 101, 278, 102), (6, 102, 277, 98), (7, 101, 268, 103), (7, 103, 269, 104), (7, 104, 279, 105), (7, 105, 278, 101), (8, 104, 269, 106), (8, 106, 270, 107), (8, 107, 280, 108), (8, 108, 279, 104), (9, 109, 271, 84), (9, 84, 272, 110), (9, 110, 282, 111), (9, 111, 281, 109), (10, 110, 272, 87), (10, 87, 273, 112), (10, 112, 283, 113), (10, 113, 282, 110), (11, 112, 273, 90), (11, 90, 274, 114), (11, 114, 284, 115), (11, 115, 283, 112), (12, 114, 274, 93), (12, 93, 275, 116), (12, 116, 285, 117), (12, 117, 284, 114), (13, 116, 275, 96), (13, 96, 276, 118), (13, 118, 286, 119), (13, 119, 285, 116), (14, 118, 276, 99), (14, 99, 277, 120), (14, 120, 287, 121), (14, 121, 286, 118), (15, 120, 277, 102), (15, 102, 278, 122), (15, 122, 288, 123), (15, 123, 287, 120), (16, 122, 278, 105), (16, 105, 279, 124), (16, 124, 289, 125), (16, 125, 288, 122), (17, 124, 279, 108), (17, 108, 280, 126), (17, 126, 290, 127), (17, 127, 289, 124), (18, 128, 281, 111), (18, 111, 282, 129), (18, 129, 292, 130), (18, 130, 291, 128), (19, 129, 282, 113), (19, 113, 283, 131), (19, 131, 293, 132), (19, 132, 292, 129), (20, 131, 283, 115), (20, 115, 284, 133), (20, 133, 294, 134), (20, 134, 293, 131), (21, 133, 284, 117), (21, 117, 285, 135), (21, 135, 295, 136), (21, 136, 294, 133), (22, 135, 285, 119), (22, 119, 286, 137), (22, 137, 296, 138), (22, 138, 295, 135), (23, 137, 286, 121), (23, 121, 287, 139), (23, 139, 297, 140), (23, 140, 296, 137), (24, 139, 287, 123), (24, 123, 288, 141), (24, 141, 298, 142), (24, 142, 297, 139), (25, 141, 288, 125), (25, 125, 289, 143), (25, 143, 299, 144), (25, 144, 298, 141), (26, 143, 289, 127), (26, 127, 290, 145), (26, 145, 300, 146), (26, 146, 299, 143), (27, 147, 291, 130), (27, 130, 292, 148), (27, 148, 302, 149), (27, 149, 301, 147), (28, 148, 292, 132), (28, 132, 293, 150), (28, 150, 303, 151), (28, 151, 302, 148), (29, 150, 293, 134), (29, 134, 294, 152), (29, 152, 304, 153), (29, 153, 303, 150), (30, 152, 294, 136), (30, 136, 295, 154), (30, 154, 305, 155), (30, 155, 304, 152), (31, 154, 295, 138), (31, 138, 296, 156), (31, 156, 306, 157), (31, 157, 305, 154), (32, 156, 296, 140), (32, 140, 297, 158), (32, 158, 307, 159), (32, 159, 306, 156), (33, 158, 297, 142), (33, 142, 298, 160), (33, 160, 308, 161), (33, 161, 307, 158), (34, 160, 298, 144), (34, 144, 299, 162), (34, 162, 309, 163), (34, 163, 308, 160), (35, 162, 299, 146), (35, 146, 300, 164), (35, 164, 310, 165), (35, 165, 309, 162), (36, 166, 301, 149), (36, 149, 302, 167), (36, 167, 312, 168), (36, 168, 311, 166), (37, 167, 302, 151), (37, 151, 303, 169), (37, 169, 313, 170), (37, 170, 312, 167), (38, 169, 303, 153), (38, 153, 304, 171), (38, 171, 314, 172), (38, 172, 313, 169), (39, 171, 304, 155), (39, 155, 305, 173), (39, 173, 315, 174), (39, 174, 314, 171), (40, 173, 305, 157), (40, 157, 306, 175), (40, 175, 316, 176), (40, 176, 315, 173), (41, 175, 306, 159), (41, 159, 307, 177), (41, 177, 317, 178), (41, 178, 316, 175), (42, 177, 307, 161), (42, 161, 308, 179), (42, 179, 318, 180), (42, 180, 317, 177), (43, 179, 308, 163), (43, 163, 309, 181), (43, 181, 319, 182), (43, 182, 318, 179), (44, 181, 309, 165), (44, 165, 310, 183), (44, 183, 320, 184), (44, 184, 319, 181), (45, 185, 311, 168), (45, 168, 312, 186), (45, 186, 322, 187), (45, 187, 321, 185), (46, 186, 312, 170), (46, 170, 313, 188), (46, 188, 323, 189), (46, 189, 322, 186), (47, 188, 313, 172), (47, 172, 314, 190), (47, 190, 324, 191), (47, 191, 323, 188), (48, 190, 314, 174), (48, 174, 315, 192), (48, 192, 325, 193), (48, 193, 324, 190), (49, 192, 315, 176), (49, 176, 316, 194), (49, 194, 326, 195), (49, 195, 325, 192), (50, 194, 316, 178), (50, 178, 317, 196), (50, 196, 327, 197), (50, 197, 326, 194), (51, 196, 317, 180), (51, 180, 318, 198), (51, 198, 328, 199), (51, 199, 327, 196), (52, 198, 318, 182), (52, 182, 319, 200), (52, 200, 329, 201), (52, 201, 328, 198), (53, 200, 319, 184), (53, 184, 320, 202), (53, 202, 330, 203), (53, 203, 329, 200), (54, 204, 321, 187), (54, 187, 322, 205), (54, 205, 332, 206), (54, 206, 331, 204), (55, 205, 322, 189), (55, 189, 323, 207), (55, 207, 333, 208), (55, 208, 332, 205), (56, 207, 323, 191), (56, 191, 324, 209), (56, 209, 334, 210), (56, 210, 333, 207), (57, 209, 324, 193), (57, 193, 325, 211), (57, 211, 335, 212), (57, 212, 334, 209), (58, 211, 325, 195), (58, 195, 326, 213), (58, 213, 336, 214), (58, 214, 335, 211), (59, 213, 326, 197), (59, 197, 327, 215), (59, 215, 337, 216), (59, 216, 336, 213), (60, 215, 327, 199), (60, 199, 328, 217), (60, 217, 338, 218), (60, 218, 337, 215), (61, 217, 328, 201), (61, 201, 329, 219), (61, 219, 339, 220), (61, 220, 338, 217), (62, 219, 329, 203), (62, 203, 330, 221), (62, 221, 340, 222), (62, 222, 339, 219), (63, 223, 331, 206), (63, 206, 332, 224), (63, 224, 342, 225), (63, 225, 341, 223), (64, 224, 332, 208), (64, 208, 333, 226), (64, 226, 343, 227), (64, 227, 342, 224), (65, 226, 333, 210), (65, 210, 334, 228), (65, 228, 344, 229), (65, 229, 343, 226), (66, 228, 334, 212), (66, 212, 335, 230), (66, 230, 345, 231), (66, 231, 344, 228), (67, 230, 335, 214), (67, 214, 336, 232), (67, 232, 346, 233), (67, 233, 345, 230), (68, 232, 336, 216), (68, 216, 337, 234), (68, 234, 347, 235), (68, 235, 346, 232), (69, 234, 337, 218), (69, 218, 338, 236), (69, 236, 348, 237), (69, 237, 347, 234), (70, 236, 338, 220), (70, 220, 339, 238), (70, 238, 349, 239), (70, 239, 348, 236), (71, 238, 339, 222), (71, 222, 340, 240), (71, 240, 350, 241), (71, 241, 349, 238), (72, 242, 341, 225), (72, 225, 342, 243), (72, 243, 352, 244), (72, 244, 351, 242), (73, 243, 342, 227), (73, 227, 343, 245), (73, 245, 353, 246), (73, 246, 352, 243), (74, 245, 343, 229), (74, 229, 344, 247), (74, 247, 354, 248), (74, 248, 353, 245), (75, 247, 344, 231), (75, 231, 345, 249), (75, 249, 355, 250), (75, 250, 354, 247), (76, 249, 345, 233), (76, 233, 346, 251), (76, 251, 356, 252), (76, 252, 355, 249), (77, 251, 346, 235), (77, 235, 347, 253), (77, 253, 357, 254), (77, 254, 356, 251), (78, 253, 347, 237), (78, 237, 348, 255), (78, 255, 358, 256), (78, 256, 357, 253), (79, 255, 348, 239), (79, 239, 349, 257), (79, 257, 359, 258), (79, 258, 358, 255), (80, 257, 349, 241), (80, 241, 350, 259), (80, 259, 360, 260), (80, 260, 359, 257)])
me_grid.use_remesh_preserve_volume = False
me_grid.use_remesh_preserve_attributes = False
me_grid.use_mirror_vertex_groups = False
me_grid.update()

# ---- objects
ob_cube_001 = bpy.data.objects.new('Cube.001', me_cube_005)
ob_cube = bpy.data.objects.new('Cube', me_cube)
ob_grid = bpy.data.objects.new('Grid', me_grid)

# ---- transforms, parenting, visibility, modifiers, constraints
ob_cube_001.location = (1.6, 0.0, 0.675)
ob_cube_001.scale = (0.3, 0.8, 0.1)
ob_cube_001.lineart.crease_threshold = 0.0
_m = ob_cube_001.modifiers.new('Subsurf', 'SUBSURF')
_m.uv_smooth = 'PRESERVE_CORNERS'
_m.quality = 2
_m.levels = 0
_m.show_only_control_edges = False
_m = ob_cube_001.modifiers.new('Collision', 'COLLISION')
ob_cube.location = (0.0008, 0.0, 0.0)
ob_cube.scale = (-2.0, 0.9, 0.2)
ob_cube.lock_rotations_4d = False
ob_cube.empty_display_type = 'ARROWS'
ob_cube.lineart.crease_threshold = 0.0
_m = ob_cube.modifiers.new('Collision', 'COLLISION')
_m = ob_cube.modifiers.new('Subsurf', 'SUBSURF')
_m.uv_smooth = 'PRESERVE_CORNERS'
_m.quality = 2
_m.levels = 0
_m.show_only_control_edges = False
ob_grid.location = (-0.3, 0.0, 1.1)
ob_grid.rotation_euler = (-0.1222, 0.0, 0.2094)
ob_grid.scale = (2.0, 1.2, 1.0)
ob_grid.lineart.crease_threshold = 0.0
_m = ob_grid.modifiers.new('Subsurf', 'SUBSURF')
_m.uv_smooth = 'PRESERVE_CORNERS'
_m.render_levels = 3
_m.show_only_control_edges = False

# ---- collection membership
col_collection_1.objects.link(ob_cube_001)
col_collection_1.objects.link(ob_cube)
col_collection_1.objects.link(ob_grid)

# ---- scene / render settings (as saved in the file)
scene.frame_start = 1; scene.frame_end = 250; scene.frame_set(32)
scene.render.engine = 'BLENDER_EEVEE_NEXT'
scene.render.resolution_percentage = 50
scene.render.dither_intensity = 0.0
scene.cycles.use_denoising = False
scene.cycles.samples = 10
scene.cycles.sampling_pattern = 'TABULATED_SOBOL'
scene.cycles.light_sampling_threshold = 0.0
scene.cycles.use_adaptive_sampling = False
scene.cycles.use_light_tree = False
scene.cycles.blur_glossy = 0.0
scene.cycles.pixel_filter_type = 'GAUSSIAN'
scene.cycles.sample_clamp_indirect = 0.0
scene.view_settings.view_transform = 'Standard'
scene.unit_settings.scale_length = 0.5
bpy.context.view_layer.update()

# ---- added for rendering (the .blend has no active camera and no usable light): camera, sun
cam_auto = bpy.data.cameras.new('AutoCamera')
cam_auto.lens = 50.0
cam_auto.sensor_width = 36.0
cam_auto.clip_end = 1000.0
ob_auto_camera = bpy.data.objects.new('AutoCamera', cam_auto)
scene.collection.objects.link(ob_auto_camera)
ob_auto_camera.location = (4.96507, -6.27018, 4.43535)
ob_auto_camera.rotation_euler = (1.09748, -7.21219e-08, 0.694738)
scene.camera = ob_auto_camera
light_auto_sun = bpy.data.lights.new('AutoSun', 'SUN')
light_auto_sun.energy = 3.0
light_auto_sun.angle = 0.0523599
ob_auto_sun = bpy.data.objects.new('AutoSun', light_auto_sun)
scene.collection.objects.link(ob_auto_sun)
ob_auto_sun.rotation_euler = (0.872665, 0.174533, 0.523599)
bpy.context.view_layer.update()
